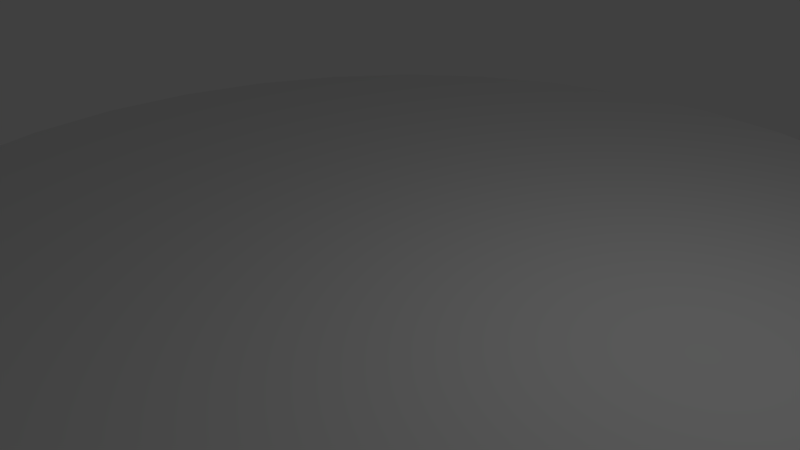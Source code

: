 # Source: circle.blend  (saved by Blender 2.77.0; exported with 4.5.12 LTS)
import bpy
from mathutils import Matrix  # noqa: F401  (used for matrix-valued properties, if any)

bpy.ops.wm.read_factory_settings(use_empty=True)
scene = bpy.context.scene
scene.name = 'Scene'

# ---- collections
col_collection_1 = bpy.data.collections.new('Collection 1'); scene.collection.children.link(col_collection_1)

# ---- world
world_world = bpy.data.worlds.new('World'); scene.world = world_world
world_world.color = (0.05088, 0.05088, 0.05088)
world_world.use_sun_shadow = False
world_world.sun_shadow_jitter_overblur = 0.0
world_world.cycles.sampling_method = 'MANUAL'

# ---- cameras
cam_camera = bpy.data.cameras.new('Camera')
cam_camera.clip_end = 100.0
cam_camera.lens = 35.0
cam_camera.sensor_width = 32.0
cam_camera.sensor_height = 18.0
cam_camera.ortho_scale = 7.314
cam_camera.dof.focus_distance = 0.0
cam_camera.dof.aperture_fstop = 128.0

# ---- lights
light_lamp = bpy.data.lights.new('Lamp', 'POINT')
light_lamp.transmission_factor = 0.0
light_lamp.cutoff_distance = 30.0
light_lamp.energy = 100.0
light_lamp.shadow_buffer_clip_start = 1.001
light_lamp.shadow_soft_size = 0.1
light_lamp.shadow_maximum_resolution = 0.006
light_lamp.use_absolute_resolution = True

# ---- meshes
me_circle = bpy.data.meshes.new('Circle')
me_circle.from_pydata([(6.021e-07, 7.812, 0.0), (-1.524, 7.662, 0.0), (-2.989, 7.217, 0.0), (-4.34, 6.495, 0.0), (-5.524, 5.524, 0.0), (-6.495, 4.34, 0.0), (-7.217, 2.989, 0.0), (-7.662, 1.524, 0.0), (-7.812, -1.432e-06, 0.0), (-7.662, -1.524, 0.0), (-7.217, -2.989, 0.0), (-6.495, -4.34, 0.0), (-5.524, -5.524, 0.0), (-4.34, -6.495, 0.0), (-2.989, -7.217, 0.0), (-1.524, -7.662, 0.0), (3.147e-06, -7.812, 0.0), (1.524, -7.662, 0.0), (2.989, -7.217, 0.0), (4.34, -6.495, 0.0), (5.524, -5.524, 0.0), (6.495, -4.34, 0.0), (7.217, -2.989, 0.0), (7.662, -1.524, 0.0), (7.812, 5.521e-06, 0.0), (7.662, 1.524, 0.0), (7.217, 2.989, 0.0), (6.495, 4.34, 0.0), (5.524, 5.524, 0.0), (4.34, 6.495, 0.0), (2.989, 7.217, 0.0), (1.524, 7.662, 0.0)], [], [(1, 2, 3, 4, 5, 6, 7, 8, 9, 10, 11, 12, 13, 14, 15, 16, 17, 18, 19, 20, 21, 22, 23, 24, 25, 26, 27, 28, 29, 30, 31, 0)])
me_circle.use_remesh_preserve_volume = False
me_circle.use_remesh_preserve_attributes = False
me_circle.use_mirror_vertex_groups = False
me_circle.update()

# ---- objects
ob_circle = bpy.data.objects.new('Circle', me_circle)
ob_lamp = bpy.data.objects.new('Lamp', light_lamp)
ob_camera = bpy.data.objects.new('Camera', cam_camera)

# ---- transforms, parenting, visibility, modifiers, constraints
ob_circle.location = (0.1127, 0.2508, -0.003654)
ob_circle.lineart.crease_threshold = 0.0
ob_lamp.location = (4.076, 1.005, 5.904)
ob_lamp.rotation_euler = (0.6503, 0.05522, 1.866)
ob_lamp.lock_rotations_4d = False
ob_lamp.empty_display_type = 'ARROWS'
ob_lamp.color = (0.0, 0.0, 0.0, 0.0)
ob_lamp.lineart.crease_threshold = 0.0
ob_camera.location = (7.481, -6.508, 5.344)
ob_camera.rotation_euler = (1.109, 0.01082, 0.8149)
ob_camera.lock_rotations_4d = False
ob_camera.empty_display_type = 'ARROWS'
ob_camera.color = (0.0, 0.0, 0.0, 0.0)
ob_camera.display_type = 'WIRE'
ob_camera.lineart.crease_threshold = 0.0

# ---- collection membership
col_collection_1.objects.link(ob_circle)
col_collection_1.objects.link(ob_lamp)
col_collection_1.objects.link(ob_camera)

# ---- scene / render settings (as saved in the file)
scene.camera = ob_camera
scene.frame_start = 1; scene.frame_end = 250; scene.frame_set(1)
scene.render.engine = 'BLENDER_EEVEE_NEXT'
scene.render.resolution_percentage = 50
scene.render.dither_intensity = 0.0
scene.cycles.use_denoising = False
scene.cycles.samples = 128
scene.cycles.sampling_pattern = 'TABULATED_SOBOL'
scene.cycles.light_sampling_threshold = 0.0
scene.cycles.use_adaptive_sampling = False
scene.cycles.use_light_tree = False
scene.cycles.blur_glossy = 0.0
scene.cycles.sample_clamp_indirect = 0.0
scene.view_settings.view_transform = 'Standard'
bpy.context.view_layer.update()
